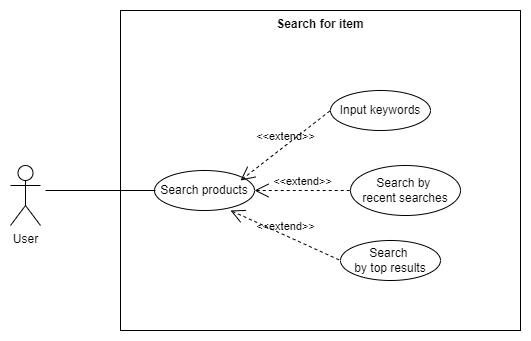

The diagram above was exported from draw.io. Its source (the exported page's mxGraphModel, read from the mxfile embedded in the PNG):
<mxGraphModel dx="1050" dy="557" grid="0" gridSize="10" guides="1" tooltips="1" connect="1" arrows="1" fold="1" page="1" pageScale="1" pageWidth="827" pageHeight="1169" math="0" shadow="0">
  <root>
    <mxCell id="0" />
    <mxCell id="1" parent="0" />
    <mxCell id="pjNjcjwLTN-4-KcxBWl6-1" value="Search for item" style="shape=rect;html=1;verticalAlign=top;fontStyle=1;whiteSpace=wrap;align=center;" vertex="1" parent="1">
      <mxGeometry x="402" y="179" width="400" height="320" as="geometry" />
    </mxCell>
    <mxCell id="pjNjcjwLTN-4-KcxBWl6-2" value="User" style="shape=umlActor;html=1;verticalLabelPosition=bottom;verticalAlign=top;align=center;" vertex="1" parent="1">
      <mxGeometry x="292" y="334" width="30" height="60" as="geometry" />
    </mxCell>
    <mxCell id="pjNjcjwLTN-4-KcxBWl6-3" value="Search products" style="ellipse;whiteSpace=wrap;html=1;" vertex="1" parent="1">
      <mxGeometry x="436" y="339" width="100" height="40" as="geometry" />
    </mxCell>
    <mxCell id="pjNjcjwLTN-4-KcxBWl6-4" value="Input keywords" style="ellipse;whiteSpace=wrap;html=1;" vertex="1" parent="1">
      <mxGeometry x="612" y="259" width="100" height="40" as="geometry" />
    </mxCell>
    <mxCell id="pjNjcjwLTN-4-KcxBWl6-5" value="Search by&amp;nbsp;&lt;br&gt;recent searches" style="ellipse;whiteSpace=wrap;html=1;" vertex="1" parent="1">
      <mxGeometry x="632" y="334" width="110" height="50" as="geometry" />
    </mxCell>
    <mxCell id="pjNjcjwLTN-4-KcxBWl6-6" value="Search&amp;nbsp;&lt;br&gt;by top results" style="ellipse;whiteSpace=wrap;html=1;" vertex="1" parent="1">
      <mxGeometry x="622" y="409" width="100" height="40" as="geometry" />
    </mxCell>
    <mxCell id="pjNjcjwLTN-4-KcxBWl6-7" value="&amp;lt;&amp;lt;extend&amp;gt;&amp;gt;" style="edgeStyle=none;html=1;startArrow=open;endArrow=none;startSize=12;verticalAlign=bottom;dashed=1;labelBackgroundColor=none;rounded=0;entryX=0;entryY=0.5;entryDx=0;entryDy=0;" edge="1" parent="1" target="pjNjcjwLTN-4-KcxBWl6-4">
      <mxGeometry width="160" relative="1" as="geometry">
        <mxPoint x="522" y="349" as="sourcePoint" />
        <mxPoint x="682" y="349" as="targetPoint" />
      </mxGeometry>
    </mxCell>
    <mxCell id="pjNjcjwLTN-4-KcxBWl6-8" value="&amp;lt;&amp;lt;extend&amp;gt;&amp;gt;" style="edgeStyle=none;html=1;startArrow=open;endArrow=none;startSize=12;verticalAlign=bottom;dashed=1;labelBackgroundColor=none;rounded=0;entryX=0;entryY=0.5;entryDx=0;entryDy=0;exitX=1;exitY=0.5;exitDx=0;exitDy=0;" edge="1" parent="1" source="pjNjcjwLTN-4-KcxBWl6-3" target="pjNjcjwLTN-4-KcxBWl6-5">
      <mxGeometry width="160" relative="1" as="geometry">
        <mxPoint x="542" y="359" as="sourcePoint" />
        <mxPoint x="692" y="359" as="targetPoint" />
      </mxGeometry>
    </mxCell>
    <mxCell id="pjNjcjwLTN-4-KcxBWl6-9" value="&amp;lt;&amp;lt;extend&amp;gt;&amp;gt;" style="edgeStyle=none;html=1;startArrow=open;endArrow=none;startSize=12;verticalAlign=bottom;dashed=1;labelBackgroundColor=none;rounded=0;entryX=0;entryY=0.5;entryDx=0;entryDy=0;" edge="1" parent="1" target="pjNjcjwLTN-4-KcxBWl6-6">
      <mxGeometry width="160" relative="1" as="geometry">
        <mxPoint x="512" y="379" as="sourcePoint" />
        <mxPoint x="672" y="379" as="targetPoint" />
      </mxGeometry>
    </mxCell>
    <mxCell id="pjNjcjwLTN-4-KcxBWl6-10" value="" style="edgeStyle=none;html=1;endArrow=none;verticalAlign=bottom;rounded=0;" edge="1" parent="1">
      <mxGeometry width="160" relative="1" as="geometry">
        <mxPoint x="327" y="359" as="sourcePoint" />
        <mxPoint x="437" y="359" as="targetPoint" />
      </mxGeometry>
    </mxCell>
  </root>
</mxGraphModel>